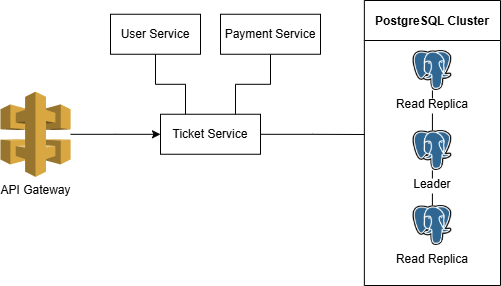

The diagram above was exported from draw.io. Its source (the exported page's mxGraphModel, read from the mxfile embedded in the PNG):
<mxGraphModel dx="1900" dy="522" grid="1" gridSize="10" guides="1" tooltips="1" connect="1" arrows="1" fold="1" page="1" pageScale="1" pageWidth="850" pageHeight="1100" math="0" shadow="0">
  <root>
    <mxCell id="ESsfT1UGyd3MVIdBuayb-0" />
    <mxCell id="ESsfT1UGyd3MVIdBuayb-1" parent="ESsfT1UGyd3MVIdBuayb-0" />
    <mxCell id="ESsfT1UGyd3MVIdBuayb-4" value="PostgreSQL Cluster" style="swimlane;startSize=40;" vertex="1" parent="ESsfT1UGyd3MVIdBuayb-1">
      <mxGeometry x="333.86" y="225" width="136.14" height="285" as="geometry" />
    </mxCell>
    <mxCell id="ESsfT1UGyd3MVIdBuayb-5" value="Read Replica" style="shape=image;verticalLabelPosition=bottom;labelBackgroundColor=default;verticalAlign=top;aspect=fixed;imageAspect=0;image=https://upload.wikimedia.org/wikipedia/commons/thumb/2/29/Postgresql_elephant.svg/993px-Postgresql_elephant.svg.png;" vertex="1" parent="ESsfT1UGyd3MVIdBuayb-4">
      <mxGeometry x="48.68" y="205" width="38.79" height="40" as="geometry" />
    </mxCell>
    <mxCell id="ESsfT1UGyd3MVIdBuayb-6" style="edgeStyle=orthogonalEdgeStyle;rounded=0;orthogonalLoop=1;jettySize=auto;html=1;endArrow=none;endFill=0;" edge="1" parent="ESsfT1UGyd3MVIdBuayb-4" source="ESsfT1UGyd3MVIdBuayb-8" target="ESsfT1UGyd3MVIdBuayb-5">
      <mxGeometry relative="1" as="geometry" />
    </mxCell>
    <mxCell id="ESsfT1UGyd3MVIdBuayb-7" style="edgeStyle=orthogonalEdgeStyle;rounded=0;orthogonalLoop=1;jettySize=auto;html=1;endArrow=none;endFill=0;" edge="1" parent="ESsfT1UGyd3MVIdBuayb-4" source="ESsfT1UGyd3MVIdBuayb-8" target="ESsfT1UGyd3MVIdBuayb-9">
      <mxGeometry relative="1" as="geometry" />
    </mxCell>
    <mxCell id="ESsfT1UGyd3MVIdBuayb-8" value="Leader" style="shape=image;verticalLabelPosition=bottom;labelBackgroundColor=default;verticalAlign=top;aspect=fixed;imageAspect=0;image=https://upload.wikimedia.org/wikipedia/commons/thumb/2/29/Postgresql_elephant.svg/993px-Postgresql_elephant.svg.png;" vertex="1" parent="ESsfT1UGyd3MVIdBuayb-4">
      <mxGeometry x="48.68" y="130" width="38.79" height="40" as="geometry" />
    </mxCell>
    <mxCell id="ESsfT1UGyd3MVIdBuayb-9" value="Read Replica" style="shape=image;verticalLabelPosition=bottom;labelBackgroundColor=default;verticalAlign=top;aspect=fixed;imageAspect=0;image=https://upload.wikimedia.org/wikipedia/commons/thumb/2/29/Postgresql_elephant.svg/993px-Postgresql_elephant.svg.png;" vertex="1" parent="ESsfT1UGyd3MVIdBuayb-4">
      <mxGeometry x="48.68" y="50" width="38.79" height="40" as="geometry" />
    </mxCell>
    <mxCell id="ESsfT1UGyd3MVIdBuayb-11" style="edgeStyle=orthogonalEdgeStyle;rounded=0;orthogonalLoop=1;jettySize=auto;html=1;endArrow=none;endFill=0;" edge="1" parent="ESsfT1UGyd3MVIdBuayb-1" source="ESsfT1UGyd3MVIdBuayb-14">
      <mxGeometry relative="1" as="geometry">
        <mxPoint x="334" y="359" as="targetPoint" />
      </mxGeometry>
    </mxCell>
    <mxCell id="ESsfT1UGyd3MVIdBuayb-14" value="Ticket Service" style="rounded=0;whiteSpace=wrap;html=1;" vertex="1" parent="ESsfT1UGyd3MVIdBuayb-1">
      <mxGeometry x="130" y="338.75" width="100" height="40" as="geometry" />
    </mxCell>
    <mxCell id="ESsfT1UGyd3MVIdBuayb-15" style="edgeStyle=orthogonalEdgeStyle;rounded=0;orthogonalLoop=1;jettySize=auto;html=1;entryX=0.25;entryY=0;entryDx=0;entryDy=0;endArrow=none;endFill=0;" edge="1" parent="ESsfT1UGyd3MVIdBuayb-1" source="ESsfT1UGyd3MVIdBuayb-16" target="ESsfT1UGyd3MVIdBuayb-14">
      <mxGeometry relative="1" as="geometry" />
    </mxCell>
    <mxCell id="ESsfT1UGyd3MVIdBuayb-16" value="User Service" style="rounded=0;whiteSpace=wrap;html=1;" vertex="1" parent="ESsfT1UGyd3MVIdBuayb-1">
      <mxGeometry x="80" y="238.75" width="90" height="40" as="geometry" />
    </mxCell>
    <mxCell id="ESsfT1UGyd3MVIdBuayb-17" style="edgeStyle=orthogonalEdgeStyle;rounded=0;orthogonalLoop=1;jettySize=auto;html=1;entryX=0.75;entryY=0;entryDx=0;entryDy=0;endArrow=none;endFill=0;" edge="1" parent="ESsfT1UGyd3MVIdBuayb-1" source="ESsfT1UGyd3MVIdBuayb-18" target="ESsfT1UGyd3MVIdBuayb-14">
      <mxGeometry relative="1" as="geometry" />
    </mxCell>
    <mxCell id="ESsfT1UGyd3MVIdBuayb-18" value="Payment Service" style="rounded=0;whiteSpace=wrap;html=1;" vertex="1" parent="ESsfT1UGyd3MVIdBuayb-1">
      <mxGeometry x="190" y="238.75" width="100" height="40" as="geometry" />
    </mxCell>
    <mxCell id="VjWBfHVM53UXRhHddKJW-1" style="edgeStyle=orthogonalEdgeStyle;rounded=0;orthogonalLoop=1;jettySize=auto;html=1;" edge="1" parent="ESsfT1UGyd3MVIdBuayb-1" source="VjWBfHVM53UXRhHddKJW-0" target="ESsfT1UGyd3MVIdBuayb-14">
      <mxGeometry relative="1" as="geometry" />
    </mxCell>
    <mxCell id="VjWBfHVM53UXRhHddKJW-0" value="API Gateway" style="outlineConnect=0;dashed=0;verticalLabelPosition=bottom;verticalAlign=top;align=center;html=1;shape=mxgraph.aws3.api_gateway;fillColor=#D9A741;gradientColor=none;" vertex="1" parent="ESsfT1UGyd3MVIdBuayb-1">
      <mxGeometry x="-30" y="316.13" width="70.13" height="85.25" as="geometry" />
    </mxCell>
  </root>
</mxGraphModel>